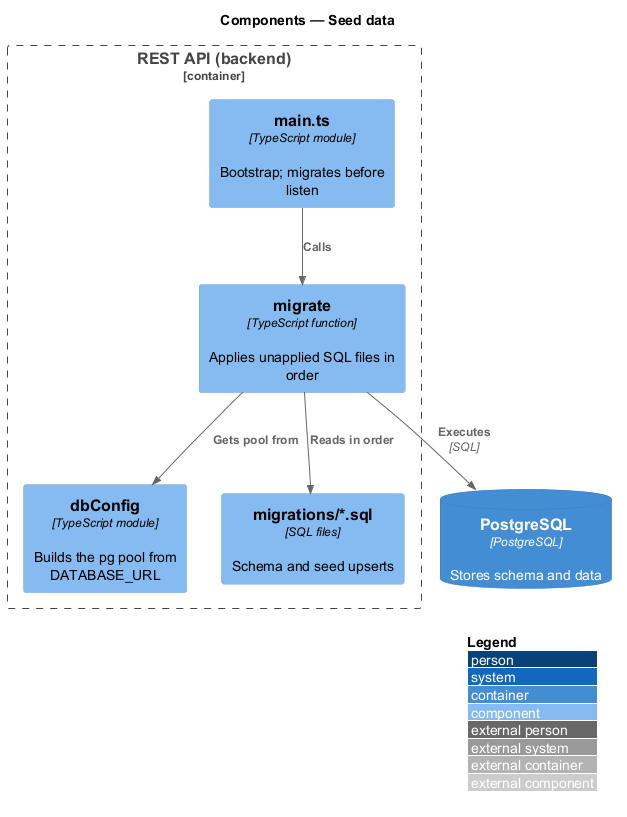

The diagram above was rendered by PlantUML. Its source (embedded in the PNG):
@startuml
!include <C4/C4_Component>
LAYOUT_WITH_LEGEND()
title Components — Seed data

Container_Boundary(api, "REST API (backend)") {
  Component(main, "main.ts", "TypeScript module", "Bootstrap; migrates before listen")
  Component(migrate, "migrate", "TypeScript function", "Applies unapplied SQL files in order")
  Component(dbc, "dbConfig", "TypeScript module", "Builds the pg pool from DATABASE_URL")
  Component(files, "migrations/*.sql", "SQL files", "Schema and seed upserts")
}
ContainerDb(db, "PostgreSQL", "PostgreSQL", "Stores schema and data")
Rel(main, migrate, "Calls")
Rel(migrate, dbc, "Gets pool from")
Rel(migrate, files, "Reads in order")
Rel(migrate, db, "Executes", "SQL")
@enduml